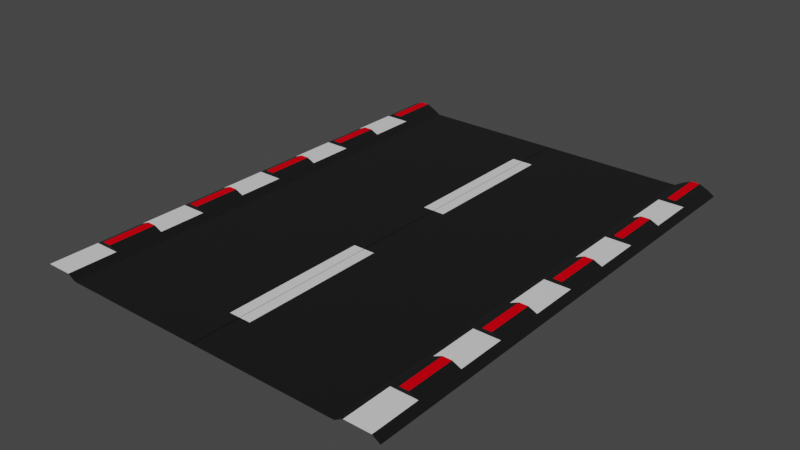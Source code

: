 # Source: RightTurnTrack.blend  (saved by Blender 2.80.75; exported with 4.5.12 LTS)
import bpy
from mathutils import Matrix  # noqa: F401  (used for matrix-valued properties, if any)

bpy.ops.wm.read_factory_settings(use_empty=True)
scene = bpy.context.scene
scene.name = 'Scene'

# ---- collections
col_collection = bpy.data.collections.new('Collection'); scene.collection.children.link(col_collection)

# ---- materials (node trees are filled in below, after node groups)
mat_road_base = bpy.data.materials.new('road_base')
mat_road_base.use_transparent_shadow = False
mat_road_line = bpy.data.materials.new('road_line')
mat_road_line.use_transparent_shadow = False
mat_road_warning = bpy.data.materials.new('road_warning')
mat_road_warning.use_transparent_shadow = False

# ---- material node trees
mat_road_base.use_nodes = True; mat_road_base.node_tree.nodes.clear()
_N = mat_road_base.node_tree.nodes; _L = mat_road_base.node_tree.links
n0 = _N.new('ShaderNodeOutputMaterial'); n0.name = 'Material Output'; n0.location = (300, 300)
n1 = _N.new('ShaderNodeBsdfPrincipled'); n1.name = 'Principled BSDF'; n1.location = (10, 300)
n1.distribution = 'GGX'
n1.subsurface_method = 'BURLEY'
n1.inputs[0].default_value = (0.0, 0.0, 0.0, 1.0)
n1.inputs[2].default_value = 1.0
n1.inputs[3].default_value = 1.45
n1.inputs[27].default_value = (0.0, 0.0, 0.0, 1.0)
n1.inputs[28].default_value = 1.0
_L.new(n1.outputs[0], n0.inputs[0])
n0.is_active_output = True
mat_road_line.use_nodes = True; mat_road_line.node_tree.nodes.clear()
_N = mat_road_line.node_tree.nodes; _L = mat_road_line.node_tree.links
n0 = _N.new('ShaderNodeOutputMaterial'); n0.name = 'Material Output'; n0.location = (300, 300)
n1 = _N.new('ShaderNodeBsdfPrincipled'); n1.name = 'Principled BSDF'; n1.location = (10, 300)
n1.distribution = 'GGX'
n1.subsurface_method = 'BURLEY'
n1.inputs[3].default_value = 1.45
n1.inputs[27].default_value = (0.0, 0.0, 0.0, 1.0)
n1.inputs[28].default_value = 1.0
_L.new(n1.outputs[0], n0.inputs[0])
n0.is_active_output = True
mat_road_warning.use_nodes = True; mat_road_warning.node_tree.nodes.clear()
_N = mat_road_warning.node_tree.nodes; _L = mat_road_warning.node_tree.links
n0 = _N.new('ShaderNodeOutputMaterial'); n0.name = 'Material Output'; n0.location = (300, 300)
n1 = _N.new('ShaderNodeBsdfPrincipled'); n1.name = 'Principled BSDF'; n1.location = (10, 300)
n1.distribution = 'GGX'
n1.subsurface_method = 'BURLEY'
n1.inputs[0].default_value = (0.8, 0.0, 0.0073, 1.0)
n1.inputs[2].default_value = 1.0
n1.inputs[3].default_value = 1.45
n1.inputs[13].default_value = 0.0
n1.inputs[27].default_value = (0.0, 0.0, 0.0, 1.0)
n1.inputs[28].default_value = 1.0
_L.new(n1.outputs[0], n0.inputs[0])
n0.is_active_output = True

# ---- world
world_world = bpy.data.worlds.new('World'); scene.world = world_world
world_world.use_nodes = True; world_world.node_tree.nodes.clear()
_N = world_world.node_tree.nodes; _L = world_world.node_tree.links
n0 = _N.new('ShaderNodeOutputWorld'); n0.name = 'World Output'; n0.location = (300, 300)
n1 = _N.new('ShaderNodeBackground'); n1.name = 'Background'; n1.location = (10, 300)
n1.inputs[0].default_value = (0.05088, 0.05088, 0.05088, 1.0)
_L.new(n1.outputs[0], n0.inputs[0])
n0.is_active_output = True
world_world.color = (0.05088, 0.05088, 0.05088)
world_world.use_sun_shadow = False
world_world.sun_shadow_jitter_overblur = 0.0

# ---- meshes
me_plane = bpy.data.meshes.new('Plane')
me_plane.from_pydata([(-0.01826, -20.0, 0.0), (15.31, -20.0, 0.0), (-0.01826, 20.0, 0.0), (15.31, 20.0, 0.0), (12.59, -20.0, 0.393), (14.69, -20.0, 0.393), (14.69, 20.0, 0.393), (12.59, 20.0, 0.393), (11.92, 20.0, 0.0), (11.92, -20.0, 0.0), (-0.01826, 16.0, 0.0), (-0.01826, 12.0, 0.0), (-0.01826, 8.0, 0.0), (-0.01826, 4.0, 0.0), (-0.01826, 0.0, 0.0), (-0.01826, -4.0, 0.0), (-0.01826, -8.0, 0.0), (-0.01826, -12.0, 0.0), (-0.01826, -16.0, 0.0), (15.31, -16.0, 0.0), (15.31, -12.0, 0.0), (15.31, -8.0, 0.0), (15.31, -4.0, 0.0), (15.31, 0.0, 0.0), (15.31, 4.0, 0.0), (15.31, 8.0, 0.0), (15.31, 12.0, 0.0), (15.31, 16.0, 0.0), (12.59, -16.0, 0.393), (12.59, -12.0, 0.393), (12.59, -8.0, 0.393), (12.59, -4.0, 0.393), (12.59, 0.0, 0.393), (12.59, 4.0, 0.393), (12.59, 8.0, 0.393), (12.59, 12.0, 0.393), (12.59, 16.0, 0.393), (14.69, -16.0, 0.393), (14.69, -12.0, 0.393), (14.69, -8.0, 0.393), (14.69, -4.0, 0.393), (14.69, 0.0, 0.393), (14.69, 4.0, 0.393), (14.69, 8.0, 0.393), (14.69, 12.0, 0.393), (14.69, 16.0, 0.393), (11.92, -16.0, 0.0), (11.92, -12.0, 0.0), (11.92, -8.0, 0.0), (11.92, -4.0, 0.0), (11.92, 0.0, 0.0), (11.92, 4.0, 0.0), (11.92, 8.0, 0.0), (11.92, 12.0, 0.0), (11.92, 16.0, 0.0), (13.99, 20.0, 0.7053), (13.28, 20.0, 0.7053), (13.28, 16.0, 0.7053), (13.99, 16.0, 0.7053), (13.28, -16.0, 0.7053), (13.28, -12.0, 0.7053), (13.28, -8.0, 0.7053), (13.28, -4.0, 0.7053), (13.28, 0.0, 0.7053), (13.28, 4.0, 0.7053), (13.28, 8.0, 0.7053), (13.28, 12.0, 0.7053), (13.99, -16.0, 0.7053), (13.99, -12.0, 0.7053), (13.99, -8.0, 0.7053), (13.99, -4.0, 0.7053), (13.99, 0.0, 0.7053), (13.99, 4.0, 0.7053), (13.99, 8.0, 0.7053), (13.99, 12.0, 0.7053), (0.914, 20.0, 0.0), (0.914, -20.0, 0.0), (0.914, -16.0, 0.0), (0.914, -12.0, 0.0), (0.914, -8.0, 0.0), (0.914, -4.0, 0.0), (0.914, 0.0, 0.0), (0.914, 4.0, 0.0), (0.914, 8.0, 0.0), (0.914, 12.0, 0.0), (0.914, 16.0, 0.0), (0.01826, -20.0, 0.0), (-15.31, -20.0, 0.0), (0.01826, 20.0, 0.0), (-15.31, 20.0, 0.0), (-12.59, -20.0, 0.393), (-14.69, -20.0, 0.393), (-14.69, 20.0, 0.393), (-12.59, 20.0, 0.393), (-11.92, 20.0, 0.0), (-11.92, -20.0, 0.0), (0.01826, 16.0, 0.0), (0.01826, 12.0, 0.0), (0.01826, 8.0, 0.0), (0.01826, 4.0, 0.0), (0.01826, 0.0, 0.0), (0.01826, -4.0, 0.0), (0.01826, -8.0, 0.0), (0.01826, -12.0, 0.0), (0.01826, -16.0, 0.0), (-15.31, -16.0, 0.0), (-15.31, -12.0, 0.0), (-15.31, -8.0, 0.0), (-15.31, -4.0, 0.0), (-15.31, 0.0, 0.0), (-15.31, 4.0, 0.0), (-15.31, 8.0, 0.0), (-15.31, 12.0, 0.0), (-15.31, 16.0, 0.0), (-12.59, -16.0, 0.393), (-12.59, -12.0, 0.393), (-12.59, -8.0, 0.393), (-12.59, -4.0, 0.393), (-12.59, 0.0, 0.393), (-12.59, 4.0, 0.393), (-12.59, 8.0, 0.393), (-12.59, 12.0, 0.393), (-12.59, 16.0, 0.393), (-14.69, -16.0, 0.393), (-14.69, -12.0, 0.393), (-14.69, -8.0, 0.393), (-14.69, -4.0, 0.393), (-14.69, 0.0, 0.393), (-14.69, 4.0, 0.393), (-14.69, 8.0, 0.393), (-14.69, 12.0, 0.393), (-14.69, 16.0, 0.393), (-11.92, -16.0, 0.0), (-11.92, -12.0, 0.0), (-11.92, -8.0, 0.0), (-11.92, -4.0, 0.0), (-11.92, 0.0, 0.0), (-11.92, 4.0, 0.0), (-11.92, 8.0, 0.0), (-11.92, 12.0, 0.0), (-11.92, 16.0, 0.0), (-13.99, 20.0, 0.7053), (-13.28, 20.0, 0.7053), (-13.28, 16.0, 0.7053), (-13.99, 16.0, 0.7053), (-13.28, -16.0, 0.7053), (-13.28, -12.0, 0.7053), (-13.28, -8.0, 0.7053), (-13.28, -4.0, 0.7053), (-13.28, 0.0, 0.7053), (-13.28, 4.0, 0.7053), (-13.28, 8.0, 0.7053), (-13.28, 12.0, 0.7053), (-13.99, -16.0, 0.7053), (-13.99, -12.0, 0.7053), (-13.99, -8.0, 0.7053), (-13.99, -4.0, 0.7053), (-13.99, 0.0, 0.7053), (-13.99, 4.0, 0.7053), (-13.99, 8.0, 0.7053), (-13.99, 12.0, 0.7053), (-0.914, 20.0, 0.0), (-0.914, -20.0, 0.0), (-0.914, -16.0, 0.0), (-0.914, -12.0, 0.0), (-0.914, -8.0, 0.0), (-0.914, -4.0, 0.0), (-0.914, 0.0, 0.0), (-0.914, 4.0, 0.0), (-0.914, 8.0, 0.0), (-0.914, 12.0, 0.0), (-0.914, 16.0, 0.0)], [], [(45, 27, 3, 6), (54, 36, 7, 8), (42, 33, 64, 72), (85, 54, 8, 75), (76, 9, 46, 77), (77, 46, 47, 78), (78, 47, 48, 79), (79, 48, 49, 80), (80, 49, 50, 81), (81, 50, 51, 82), (82, 51, 52, 83), (83, 52, 53, 84), (84, 53, 54, 85), (4, 5, 37, 28), (31, 30, 61, 62), (29, 38, 39, 30), (32, 41, 71, 63), (31, 40, 41, 32), (37, 38, 68, 67), (33, 42, 43, 34), (40, 31, 62, 70), (35, 44, 45, 36), (9, 4, 28, 46), (46, 28, 29, 47), (47, 29, 30, 48), (48, 30, 31, 49), (49, 31, 32, 50), (50, 32, 33, 51), (51, 33, 34, 52), (52, 34, 35, 53), (53, 35, 36, 54), (5, 1, 19, 37), (37, 19, 20, 38), (38, 20, 21, 39), (39, 21, 22, 40), (40, 22, 23, 41), (41, 23, 24, 42), (42, 24, 25, 43), (43, 25, 26, 44), (44, 26, 27, 45), (57, 58, 55, 56), (59, 67, 68, 60), (61, 69, 70, 62), (63, 71, 72, 64), (65, 73, 74, 66), (39, 40, 70, 69), (34, 43, 73, 65), (33, 32, 63, 64), (6, 7, 56, 55), (44, 35, 66, 74), (28, 37, 67, 59), (7, 36, 57, 56), (41, 42, 72, 71), (36, 45, 58, 57), (35, 34, 65, 66), (38, 29, 60, 68), (45, 6, 55, 58), (30, 39, 69, 61), (29, 28, 59, 60), (43, 44, 74, 73), (11, 84, 85, 10), (12, 83, 84, 11), (13, 82, 83, 12), (14, 81, 82, 13), (15, 80, 81, 14), (16, 79, 80, 15), (17, 78, 79, 16), (18, 77, 78, 17), (0, 76, 77, 18), (10, 85, 75, 2), (131, 92, 89, 113), (140, 94, 93, 122), (128, 158, 150, 119), (171, 161, 94, 140), (162, 163, 132, 95), (163, 164, 133, 132), (164, 165, 134, 133), (165, 166, 135, 134), (166, 167, 136, 135), (167, 168, 137, 136), (168, 169, 138, 137), (169, 170, 139, 138), (170, 171, 140, 139), (90, 114, 123, 91), (117, 148, 147, 116), (115, 116, 125, 124), (118, 149, 157, 127), (117, 118, 127, 126), (123, 153, 154, 124), (119, 120, 129, 128), (126, 156, 148, 117), (121, 122, 131, 130), (95, 132, 114, 90), (132, 133, 115, 114), (133, 134, 116, 115), (134, 135, 117, 116), (135, 136, 118, 117), (136, 137, 119, 118), (137, 138, 120, 119), (138, 139, 121, 120), (139, 140, 122, 121), (91, 123, 105, 87), (123, 124, 106, 105), (124, 125, 107, 106), (125, 126, 108, 107), (126, 127, 109, 108), (127, 128, 110, 109), (128, 129, 111, 110), (129, 130, 112, 111), (130, 131, 113, 112), (143, 142, 141, 144), (145, 146, 154, 153), (147, 148, 156, 155), (149, 150, 158, 157), (151, 152, 160, 159), (125, 155, 156, 126), (120, 151, 159, 129), (119, 150, 149, 118), (92, 141, 142, 93), (130, 160, 152, 121), (114, 145, 153, 123), (93, 142, 143, 122), (127, 157, 158, 128), (122, 143, 144, 131), (121, 152, 151, 120), (124, 154, 146, 115), (131, 144, 141, 92), (116, 147, 155, 125), (115, 146, 145, 114), (129, 159, 160, 130), (97, 96, 171, 170), (98, 97, 170, 169), (99, 98, 169, 168), (100, 99, 168, 167), (101, 100, 167, 166), (102, 101, 166, 165), (103, 102, 165, 164), (104, 103, 164, 163), (86, 104, 163, 162), (96, 88, 161, 171)])
me_plane.polygons.foreach_set('material_index', [0, 0, 0, 0, 0, 0, 0, 0, 0, 0, 0, 0, 0, 1, 0, 1, 0, 1, 0, 1, 0, 1, 0, 0, 0, 0, 0, 0, 0, 0, 0, 0, 0, 0, 0, 0, 0, 0, 0, 0, 2, 2, 2, 2, 2, 0, 0, 0, 0, 0, 0, 0, 0, 0, 0, 0, 0, 0, 0, 0, 1, 1, 1, 0, 0, 1, 1, 1, 0, 0, 0, 0, 0, 0, 0, 0, 0, 0, 0, 0, 0, 0, 0, 1, 0, 1, 0, 1, 0, 1, 0, 1, 0, 0, 0, 0, 0, 0, 0, 0, 0, 0, 0, 0, 0, 0, 0, 0, 0, 0, 2, 2, 2, 2, 2, 0, 0, 0, 0, 0, 0, 0, 0, 0, 0, 0, 0, 0, 0, 0, 1, 1, 1, 0, 0, 1, 1, 1, 0, 0])
_uv = me_plane.uv_layers.new(name='UVMap')
_uv.uv.foreach_set('vector', [1.0, 0.9, 1.0, 0.9, 1.0, 1.0, 1.0, 1.0, 0.6057, 0.9, 0.6667, 0.9, 0.6667, 1.0, 0.6057, 1.0, 1.0, 0.6, 0.6667, 0.6, 0.6667, 0.6, 1.0, 0.6, 0.04731, 0.9, 0.6057, 0.9, 0.6057, 1.0, 0.04731, 1.0, 0.04731, 0.0, 0.6057, 0.0, 0.6057, 0.1, 0.04731, 0.1, 0.04731, 0.1, 0.6057, 0.1, 0.6057, 0.2, 0.04731, 0.2, 0.04731, 0.2, 0.6057, 0.2, 0.6057, 0.3, 0.04731, 0.3, 0.04731, 0.3, 0.6057, 0.3, 0.6057, 0.4, 0.04731, 0.4, 0.04731, 0.4, 0.6057, 0.4, 0.6057, 0.5, 0.04731, 0.5, 0.04731, 0.5, 0.6057, 0.5, 0.6057, 0.6, 0.04731, 0.6, 0.04731, 0.6, 0.6057, 0.6, 0.6057, 0.7, 0.04731, 0.7, 0.04731, 0.7, 0.6057, 0.7, 0.6057, 0.8, 0.04731, 0.8, 0.04731, 0.8, 0.6057, 0.8, 0.6057, 0.9, 0.04731, 0.9, 0.6667, 0.0, 1.0, 0.0, 1.0, 0.1, 0.6667, 0.1, 0.6667, 0.4, 0.6667, 0.3, 0.6667, 0.3, 0.6667, 0.4, 0.6667, 0.2, 1.0, 0.2, 1.0, 0.3, 0.6667, 0.3, 0.6667, 0.5, 1.0, 0.5, 1.0, 0.5, 0.6667, 0.5, 0.6667, 0.4, 1.0, 0.4, 1.0, 0.5, 0.6667, 0.5, 1.0, 0.1, 1.0, 0.2, 1.0, 0.2, 1.0, 0.1, 0.6667, 0.6, 1.0, 0.6, 1.0, 0.7, 0.6667, 0.7, 1.0, 0.4, 0.6667, 0.4, 0.6667, 0.4, 1.0, 0.4, 0.6667, 0.8, 1.0, 0.8, 1.0, 0.9, 0.6667, 0.9, 0.6057, 0.0, 0.6667, 0.0, 0.6667, 0.1, 0.6057, 0.1, 0.6057, 0.1, 0.6667, 0.1, 0.6667, 0.2, 0.6057, 0.2, 0.6057, 0.2, 0.6667, 0.2, 0.6667, 0.3, 0.6057, 0.3, 0.6057, 0.3, 0.6667, 0.3, 0.6667, 0.4, 0.6057, 0.4, 0.6057, 0.4, 0.6667, 0.4, 0.6667, 0.5, 0.6057, 0.5, 0.6057, 0.5, 0.6667, 0.5, 0.6667, 0.6, 0.6057, 0.6, 0.6057, 0.6, 0.6667, 0.6, 0.6667, 0.7, 0.6057, 0.7, 0.6057, 0.7, 0.6667, 0.7, 0.6667, 0.8, 0.6057, 0.8, 0.6057, 0.8, 0.6667, 0.8, 0.6667, 0.9, 0.6057, 0.9, 1.0, 0.0, 1.0, 0.0, 1.0, 0.1, 1.0, 0.1, 1.0, 0.1, 1.0, 0.1, 1.0, 0.2, 1.0, 0.2, 1.0, 0.2, 1.0, 0.2, 1.0, 0.3, 1.0, 0.3, 1.0, 0.3, 1.0, 0.3, 1.0, 0.4, 1.0, 0.4, 1.0, 0.4, 1.0, 0.4, 1.0, 0.5, 1.0, 0.5, 1.0, 0.5, 1.0, 0.5, 1.0, 0.6, 1.0, 0.6, 1.0, 0.6, 1.0, 0.6, 1.0, 0.7, 1.0, 0.7, 1.0, 0.7, 1.0, 0.7, 1.0, 0.8, 1.0, 0.8, 1.0, 0.8, 1.0, 0.8, 1.0, 0.9, 1.0, 0.9, 0.6667, 0.9, 1.0, 0.9, 1.0, 1.0, 0.6667, 1.0, 0.6667, 0.1, 1.0, 0.1, 1.0, 0.2, 0.6667, 0.2, 0.6667, 0.3, 1.0, 0.3, 1.0, 0.4, 0.6667, 0.4, 0.6667, 0.5, 1.0, 0.5, 1.0, 0.6, 0.6667, 0.6, 0.6667, 0.7, 1.0, 0.7, 1.0, 0.8, 0.6667, 0.8, 1.0, 0.3, 1.0, 0.4, 1.0, 0.4, 1.0, 0.3, 0.6667, 0.7, 1.0, 0.7, 1.0, 0.7, 0.6667, 0.7, 0.6667, 0.6, 0.6667, 0.5, 0.6667, 0.5, 0.6667, 0.6, 0.0, 0.0, 0.0, 0.0, 0.0, 0.0, 0.0, 0.0, 1.0, 0.8, 0.6667, 0.8, 0.6667, 0.8, 1.0, 0.8, 0.6667, 0.1, 1.0, 0.1, 1.0, 0.1, 0.6667, 0.1, 0.6667, 1.0, 0.6667, 0.9, 0.6667, 0.9, 0.6667, 1.0, 1.0, 0.5, 1.0, 0.6, 1.0, 0.6, 1.0, 0.5, 0.6667, 0.9, 1.0, 0.9, 1.0, 0.9, 0.6667, 0.9, 0.6667, 0.8, 0.6667, 0.7, 0.6667, 0.7, 0.6667, 0.8, 1.0, 0.2, 0.6667, 0.2, 0.6667, 0.2, 1.0, 0.2, 1.0, 0.9, 1.0, 1.0, 1.0, 1.0, 1.0, 0.9, 0.6667, 0.3, 1.0, 0.3, 1.0, 0.3, 0.6667, 0.3, 0.6667, 0.2, 0.6667, 0.1, 0.6667, 0.1, 0.6667, 0.2, 1.0, 0.7, 1.0, 0.8, 1.0, 0.8, 1.0, 0.7, 0.0, 0.8, 0.04731, 0.8, 0.04731, 0.9, 0.0, 0.9, 0.0, 0.7, 0.04731, 0.7, 0.04731, 0.8, 0.0, 0.8, 0.0, 0.6, 0.04731, 0.6, 0.04731, 0.7, 0.0, 0.7, 0.0, 0.5, 0.04731, 0.5, 0.04731, 0.6, 0.0, 0.6, 0.0, 0.4, 0.04731, 0.4, 0.04731, 0.5, 0.0, 0.5, 0.0, 0.3, 0.04731, 0.3, 0.04731, 0.4, 0.0, 0.4, 0.0, 0.2, 0.04731, 0.2, 0.04731, 0.3, 0.0, 0.3, 0.0, 0.1, 0.04731, 0.1, 0.04731, 0.2, 0.0, 0.2, 0.0, 0.0, 0.04731, 0.0, 0.04731, 0.1, 0.0, 0.1, 0.0, 0.9, 0.04731, 0.9, 0.04731, 1.0, 0.0, 1.0, 1.0, 0.9, 1.0, 1.0, 1.0, 1.0, 1.0, 0.9, 0.6057, 0.9, 0.6057, 1.0, 0.6667, 1.0, 0.6667, 0.9, 1.0, 0.6, 1.0, 0.6, 0.6667, 0.6, 0.6667, 0.6, 0.04731, 0.9, 0.04731, 1.0, 0.6057, 1.0, 0.6057, 0.9, 0.04731, 0.0, 0.04731, 0.1, 0.6057, 0.1, 0.6057, 0.0, 0.04731, 0.1, 0.04731, 0.2, 0.6057, 0.2, 0.6057, 0.1, 0.04731, 0.2, 0.04731, 0.3, 0.6057, 0.3, 0.6057, 0.2, 0.04731, 0.3, 0.04731, 0.4, 0.6057, 0.4, 0.6057, 0.3, 0.04731, 0.4, 0.04731, 0.5, 0.6057, 0.5, 0.6057, 0.4, 0.04731, 0.5, 0.04731, 0.6, 0.6057, 0.6, 0.6057, 0.5, 0.04731, 0.6, 0.04731, 0.7, 0.6057, 0.7, 0.6057, 0.6, 0.04731, 0.7, 0.04731, 0.8, 0.6057, 0.8, 0.6057, 0.7, 0.04731, 0.8, 0.04731, 0.9, 0.6057, 0.9, 0.6057, 0.8, 0.6667, 0.0, 0.6667, 0.1, 1.0, 0.1, 1.0, 0.0, 0.6667, 0.4, 0.6667, 0.4, 0.6667, 0.3, 0.6667, 0.3, 0.6667, 0.2, 0.6667, 0.3, 1.0, 0.3, 1.0, 0.2, 0.6667, 0.5, 0.6667, 0.5, 1.0, 0.5, 1.0, 0.5, 0.6667, 0.4, 0.6667, 0.5, 1.0, 0.5, 1.0, 0.4, 1.0, 0.1, 1.0, 0.1, 1.0, 0.2, 1.0, 0.2, 0.6667, 0.6, 0.6667, 0.7, 1.0, 0.7, 1.0, 0.6, 1.0, 0.4, 1.0, 0.4, 0.6667, 0.4, 0.6667, 0.4, 0.6667, 0.8, 0.6667, 0.9, 1.0, 0.9, 1.0, 0.8, 0.6057, 0.0, 0.6057, 0.1, 0.6667, 0.1, 0.6667, 0.0, 0.6057, 0.1, 0.6057, 0.2, 0.6667, 0.2, 0.6667, 0.1, 0.6057, 0.2, 0.6057, 0.3, 0.6667, 0.3, 0.6667, 0.2, 0.6057, 0.3, 0.6057, 0.4, 0.6667, 0.4, 0.6667, 0.3, 0.6057, 0.4, 0.6057, 0.5, 0.6667, 0.5, 0.6667, 0.4, 0.6057, 0.5, 0.6057, 0.6, 0.6667, 0.6, 0.6667, 0.5, 0.6057, 0.6, 0.6057, 0.7, 0.6667, 0.7, 0.6667, 0.6, 0.6057, 0.7, 0.6057, 0.8, 0.6667, 0.8, 0.6667, 0.7, 0.6057, 0.8, 0.6057, 0.9, 0.6667, 0.9, 0.6667, 0.8, 1.0, 0.0, 1.0, 0.1, 1.0, 0.1, 1.0, 0.0, 1.0, 0.1, 1.0, 0.2, 1.0, 0.2, 1.0, 0.1, 1.0, 0.2, 1.0, 0.3, 1.0, 0.3, 1.0, 0.2, 1.0, 0.3, 1.0, 0.4, 1.0, 0.4, 1.0, 0.3, 1.0, 0.4, 1.0, 0.5, 1.0, 0.5, 1.0, 0.4, 1.0, 0.5, 1.0, 0.6, 1.0, 0.6, 1.0, 0.5, 1.0, 0.6, 1.0, 0.7, 1.0, 0.7, 1.0, 0.6, 1.0, 0.7, 1.0, 0.8, 1.0, 0.8, 1.0, 0.7, 1.0, 0.8, 1.0, 0.9, 1.0, 0.9, 1.0, 0.8, 0.6667, 0.9, 0.6667, 1.0, 1.0, 1.0, 1.0, 0.9, 0.6667, 0.1, 0.6667, 0.2, 1.0, 0.2, 1.0, 0.1, 0.6667, 0.3, 0.6667, 0.4, 1.0, 0.4, 1.0, 0.3, 0.6667, 0.5, 0.6667, 0.6, 1.0, 0.6, 1.0, 0.5, 0.6667, 0.7, 0.6667, 0.8, 1.0, 0.8, 1.0, 0.7, 1.0, 0.3, 1.0, 0.3, 1.0, 0.4, 1.0, 0.4, 0.6667, 0.7, 0.6667, 0.7, 1.0, 0.7, 1.0, 0.7, 0.6667, 0.6, 0.6667, 0.6, 0.6667, 0.5, 0.6667, 0.5, 0.0, 0.0, 0.0, 0.0, 0.0, 0.0, 0.0, 0.0, 1.0, 0.8, 1.0, 0.8, 0.6667, 0.8, 0.6667, 0.8, 0.6667, 0.1, 0.6667, 0.1, 1.0, 0.1, 1.0, 0.1, 0.6667, 1.0, 0.6667, 1.0, 0.6667, 0.9, 0.6667, 0.9, 1.0, 0.5, 1.0, 0.5, 1.0, 0.6, 1.0, 0.6, 0.6667, 0.9, 0.6667, 0.9, 1.0, 0.9, 1.0, 0.9, 0.6667, 0.8, 0.6667, 0.8, 0.6667, 0.7, 0.6667, 0.7, 1.0, 0.2, 1.0, 0.2, 0.6667, 0.2, 0.6667, 0.2, 1.0, 0.9, 1.0, 0.9, 1.0, 1.0, 1.0, 1.0, 0.6667, 0.3, 0.6667, 0.3, 1.0, 0.3, 1.0, 0.3, 0.6667, 0.2, 0.6667, 0.2, 0.6667, 0.1, 0.6667, 0.1, 1.0, 0.7, 1.0, 0.7, 1.0, 0.8, 1.0, 0.8, 0.0, 0.8, 0.0, 0.9, 0.04731, 0.9, 0.04731, 0.8, 0.0, 0.7, 0.0, 0.8, 0.04731, 0.8, 0.04731, 0.7, 0.0, 0.6, 0.0, 0.7, 0.04731, 0.7, 0.04731, 0.6, 0.0, 0.5, 0.0, 0.6, 0.04731, 0.6, 0.04731, 0.5, 0.0, 0.4, 0.0, 0.5, 0.04731, 0.5, 0.04731, 0.4, 0.0, 0.3, 0.0, 0.4, 0.04731, 0.4, 0.04731, 0.3, 0.0, 0.2, 0.0, 0.3, 0.04731, 0.3, 0.04731, 0.2, 0.0, 0.1, 0.0, 0.2, 0.04731, 0.2, 0.04731, 0.1, 0.0, 0.0, 0.0, 0.1, 0.04731, 0.1, 0.04731, 0.0, 0.0, 0.9, 0.0, 1.0, 0.04731, 1.0, 0.04731, 0.9])
me_plane.materials.append(mat_road_base)
me_plane.materials.append(mat_road_line)
me_plane.materials.append(mat_road_warning)
me_plane.use_remesh_preserve_volume = False
me_plane.use_remesh_preserve_attributes = False
me_plane.use_mirror_vertex_groups = False
me_plane.update()

# ---- objects
ob_plane = bpy.data.objects.new('Plane', me_plane)

# ---- transforms, parenting, visibility, modifiers, constraints
ob_plane.location = (0.0, 0.0, 0.0)
ob_plane.lineart.crease_threshold = 0.0

# ---- collection membership
col_collection.objects.link(ob_plane)

# ---- scene / render settings (as saved in the file)
scene.frame_start = 1; scene.frame_end = 250; scene.frame_set(1)
scene.render.engine = 'BLENDER_EEVEE_NEXT'
scene.cycles.use_denoising = False
scene.cycles.samples = 128
scene.cycles.sampling_pattern = 'TABULATED_SOBOL'
scene.cycles.use_adaptive_sampling = False
scene.cycles.use_light_tree = False
scene.view_settings.view_transform = 'Filmic'
bpy.context.view_layer.update()

# ---- added for rendering (the .blend has no active camera and no usable light): camera, sun
cam_auto = bpy.data.cameras.new('AutoCamera')
cam_auto.lens = 50.0
cam_auto.sensor_width = 36.0
cam_auto.clip_end = 1000.0
ob_auto_camera = bpy.data.objects.new('AutoCamera', cam_auto)
scene.collection.objects.link(ob_auto_camera)
ob_auto_camera.location = (46.6144, -55.9373, 37.6442)
ob_auto_camera.rotation_euler = (1.09748, -7.21219e-08, 0.694738)
scene.camera = ob_auto_camera
light_auto_sun = bpy.data.lights.new('AutoSun', 'SUN')
light_auto_sun.energy = 3.0
light_auto_sun.angle = 0.0523599
ob_auto_sun = bpy.data.objects.new('AutoSun', light_auto_sun)
scene.collection.objects.link(ob_auto_sun)
ob_auto_sun.rotation_euler = (0.872665, 0.174533, 0.523599)
bpy.context.view_layer.update()
